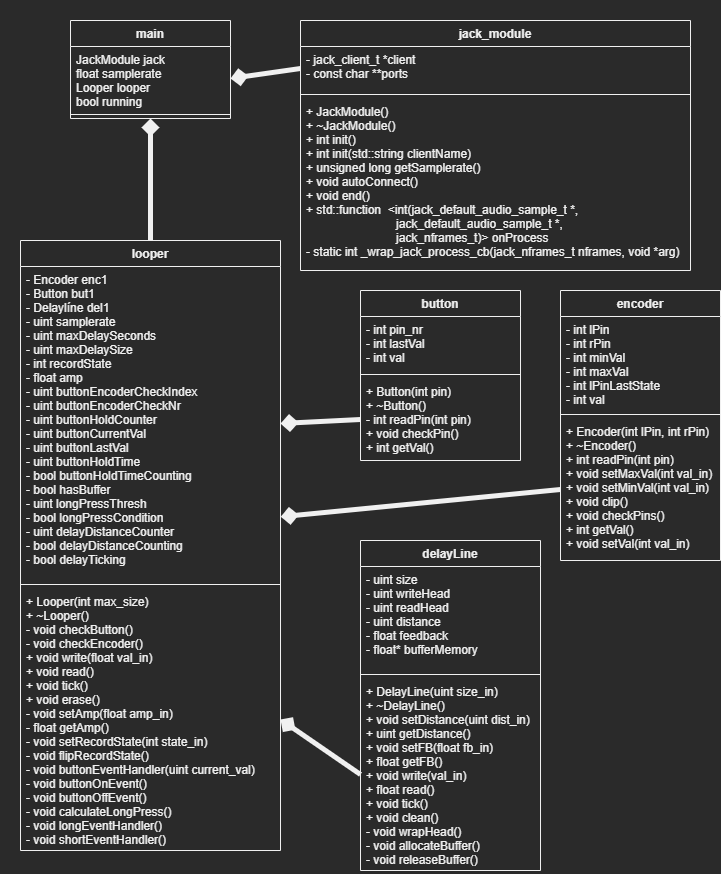

The diagram above was exported from draw.io. Its source (the exported page's mxGraphModel, read from the mxfile embedded in the PNG):
<mxGraphModel dx="2048" dy="1184" grid="1" gridSize="10" guides="1" tooltips="1" connect="1" arrows="1" fold="1" page="1" pageScale="1" pageWidth="827" pageHeight="1169" math="0" shadow="0">
  <root>
    <mxCell id="0" />
    <mxCell id="1" parent="0" />
    <mxCell id="2" value="encoder" style="swimlane;fontStyle=1;align=center;verticalAlign=top;childLayout=stackLayout;horizontal=1;startSize=26;horizontalStack=0;resizeParent=1;resizeParentMax=0;resizeLast=0;collapsible=1;marginBottom=0;" vertex="1" parent="1">
      <mxGeometry x="1120" y="390" width="160" height="270" as="geometry" />
    </mxCell>
    <mxCell id="3" value="- int lPin&#10;- int rPin&#10;- int minVal&#10;- int maxVal&#10;- int lPinLastState&#10;- int val" style="text;strokeColor=none;fillColor=none;align=left;verticalAlign=top;spacingLeft=4;spacingRight=4;overflow=hidden;rotatable=0;points=[[0,0.5],[1,0.5]];portConstraint=eastwest;" vertex="1" parent="2">
      <mxGeometry y="26" width="160" height="94" as="geometry" />
    </mxCell>
    <mxCell id="4" value="" style="line;strokeWidth=1;fillColor=none;align=left;verticalAlign=middle;spacingTop=-1;spacingLeft=3;spacingRight=3;rotatable=0;labelPosition=right;points=[];portConstraint=eastwest;" vertex="1" parent="2">
      <mxGeometry y="120" width="160" height="8" as="geometry" />
    </mxCell>
    <mxCell id="5" value="+ Encoder(int lPin, int rPin)&#10;+ ~Encoder()&#10;+ int readPin(int pin)&#10;+ void setMaxVal(int val_in)&#10;+ void setMinVal(int val_in)&#10;+ void clip()&#10;+ void checkPins()&#10;+ int getVal()&#10;+ void setVal(int val_in)" style="text;strokeColor=none;fillColor=none;align=left;verticalAlign=top;spacingLeft=4;spacingRight=4;overflow=hidden;rotatable=0;points=[[0,0.5],[1,0.5]];portConstraint=eastwest;" vertex="1" parent="2">
      <mxGeometry y="128" width="160" height="142" as="geometry" />
    </mxCell>
    <mxCell id="6" value="button" style="swimlane;fontStyle=1;align=center;verticalAlign=top;childLayout=stackLayout;horizontal=1;startSize=26;horizontalStack=0;resizeParent=1;resizeParentMax=0;resizeLast=0;collapsible=1;marginBottom=0;" vertex="1" parent="1">
      <mxGeometry x="920" y="390" width="160" height="170" as="geometry" />
    </mxCell>
    <mxCell id="7" value="- int pin_nr&#10;- int lastVal&#10;- int val&#10;" style="text;strokeColor=none;fillColor=none;align=left;verticalAlign=top;spacingLeft=4;spacingRight=4;overflow=hidden;rotatable=0;points=[[0,0.5],[1,0.5]];portConstraint=eastwest;" vertex="1" parent="6">
      <mxGeometry y="26" width="160" height="54" as="geometry" />
    </mxCell>
    <mxCell id="8" value="" style="line;strokeWidth=1;fillColor=none;align=left;verticalAlign=middle;spacingTop=-1;spacingLeft=3;spacingRight=3;rotatable=0;labelPosition=right;points=[];portConstraint=eastwest;" vertex="1" parent="6">
      <mxGeometry y="80" width="160" height="8" as="geometry" />
    </mxCell>
    <mxCell id="9" value="+ Button(int pin)&#10;+ ~Button()&#10;- int readPin(int pin)&#10;+ void checkPin()&#10;+ int getVal()" style="text;strokeColor=none;fillColor=none;align=left;verticalAlign=top;spacingLeft=4;spacingRight=4;overflow=hidden;rotatable=0;points=[[0,0.5],[1,0.5]];portConstraint=eastwest;" vertex="1" parent="6">
      <mxGeometry y="88" width="160" height="82" as="geometry" />
    </mxCell>
    <mxCell id="10" value="looper" style="swimlane;fontStyle=1;align=center;verticalAlign=top;childLayout=stackLayout;horizontal=1;startSize=26;horizontalStack=0;resizeParent=1;resizeParentMax=0;resizeLast=0;collapsible=1;marginBottom=0;" vertex="1" parent="1">
      <mxGeometry x="580" y="340" width="260" height="610" as="geometry" />
    </mxCell>
    <mxCell id="11" value="- Encoder enc1&#10;- Button but1&#10;- Delaylíne del1&#10;- uint samplerate&#10;- uint maxDelaySeconds&#10;- uint maxDelaySize&#10;- int recordState&#10;- float amp&#10;- uint buttonEncoderCheckIndex&#10;- uint buttonEncoderCheckNr&#10;- uint buttonHoldCounter&#10;- uint buttonCurrentVal&#10;- uint buttonLastVal&#10;- uint buttonHoldTime&#10;- bool buttonHoldTimeCounting&#10;- bool hasBuffer&#10;- uint longPressThresh&#10;- bool longPressCondition&#10;- uint delayDistanceCounter&#10;- bool delayDistanceCounting&#10;- bool delayTicking" style="text;strokeColor=none;fillColor=none;align=left;verticalAlign=top;spacingLeft=4;spacingRight=4;overflow=hidden;rotatable=0;points=[[0,0.5],[1,0.5]];portConstraint=eastwest;" vertex="1" parent="10">
      <mxGeometry y="26" width="260" height="314" as="geometry" />
    </mxCell>
    <mxCell id="12" value="" style="line;strokeWidth=1;fillColor=none;align=left;verticalAlign=middle;spacingTop=-1;spacingLeft=3;spacingRight=3;rotatable=0;labelPosition=right;points=[];portConstraint=eastwest;" vertex="1" parent="10">
      <mxGeometry y="340" width="260" height="8" as="geometry" />
    </mxCell>
    <mxCell id="13" value="+ Looper(int max_size)&#10;+ ~Looper()&#10;- void checkButton()&#10;- void checkEncoder()&#10;+ void write(float val_in)&#10;+ void read()&#10;+ void tick()&#10;+ void erase()&#10;- void setAmp(float amp_in)&#10;- float getAmp()&#10;- void setRecordState(int state_in)&#10;- void flipRecordState()&#10;- void buttonEventHandler(uint current_val)&#10;- void buttonOnEvent()&#10;- void buttonOffEvent()&#10;- void calculateLongPress()&#10;- void longEventHandler()&#10;- void shortEventHandler()" style="text;strokeColor=none;fillColor=none;align=left;verticalAlign=top;spacingLeft=4;spacingRight=4;overflow=hidden;rotatable=0;points=[[0,0.5],[1,0.5]];portConstraint=eastwest;" vertex="1" parent="10">
      <mxGeometry y="348" width="260" height="262" as="geometry" />
    </mxCell>
    <mxCell id="14" value="jack_module" style="swimlane;fontStyle=1;align=center;verticalAlign=top;childLayout=stackLayout;horizontal=1;startSize=26;horizontalStack=0;resizeParent=1;resizeParentMax=0;resizeLast=0;collapsible=1;marginBottom=0;" vertex="1" parent="1">
      <mxGeometry x="860" y="120" width="390" height="250" as="geometry" />
    </mxCell>
    <mxCell id="15" value="- jack_client_t *client&#10;- const char **ports" style="text;strokeColor=none;fillColor=none;align=left;verticalAlign=top;spacingLeft=4;spacingRight=4;overflow=hidden;rotatable=0;points=[[0,0.5],[1,0.5]];portConstraint=eastwest;" vertex="1" parent="14">
      <mxGeometry y="26" width="390" height="44" as="geometry" />
    </mxCell>
    <mxCell id="16" value="" style="line;strokeWidth=1;fillColor=none;align=left;verticalAlign=middle;spacingTop=-1;spacingLeft=3;spacingRight=3;rotatable=0;labelPosition=right;points=[];portConstraint=eastwest;" vertex="1" parent="14">
      <mxGeometry y="70" width="390" height="8" as="geometry" />
    </mxCell>
    <mxCell id="17" value="+ JackModule()&#10;+ ~JackModule()&#10;+ int init()&#10;+ int init(std::string clientName)&#10;+ unsigned long getSamplerate()&#10;+ void autoConnect()&#10;+ void end()&#10;+ std::function  &lt;int(jack_default_audio_sample_t *, &#10;                           jack_default_audio_sample_t *, &#10;                           jack_nframes_t)&gt; onProcess&#10;- static int _wrap_jack_process_cb(jack_nframes_t nframes, void *arg)" style="text;strokeColor=none;fillColor=none;align=left;verticalAlign=top;spacingLeft=4;spacingRight=4;overflow=hidden;rotatable=0;points=[[0,0.5],[1,0.5]];portConstraint=eastwest;fontFamily=Helvetica;" vertex="1" parent="14">
      <mxGeometry y="78" width="390" height="172" as="geometry" />
    </mxCell>
    <mxCell id="18" value="main" style="swimlane;fontStyle=1;align=center;verticalAlign=top;childLayout=stackLayout;horizontal=1;startSize=26;horizontalStack=0;resizeParent=1;resizeParentMax=0;resizeLast=0;collapsible=1;marginBottom=0;" vertex="1" parent="1">
      <mxGeometry x="630" y="120" width="160" height="98" as="geometry" />
    </mxCell>
    <mxCell id="19" value="JackModule jack&#10;float samplerate&#10;Looper looper&#10;bool running" style="text;strokeColor=none;fillColor=none;align=left;verticalAlign=top;spacingLeft=4;spacingRight=4;overflow=hidden;rotatable=0;points=[[0,0.5],[1,0.5]];portConstraint=eastwest;" vertex="1" parent="18">
      <mxGeometry y="26" width="160" height="64" as="geometry" />
    </mxCell>
    <mxCell id="20" value="" style="line;strokeWidth=1;fillColor=none;align=left;verticalAlign=middle;spacingTop=-1;spacingLeft=3;spacingRight=3;rotatable=0;labelPosition=right;points=[];portConstraint=eastwest;" vertex="1" parent="18">
      <mxGeometry y="90" width="160" height="8" as="geometry" />
    </mxCell>
    <mxCell id="21" value="" style="endArrow=diamond;html=1;fontFamily=Helvetica;entryX=0.5;entryY=1;entryDx=0;entryDy=0;endFill=1;strokeWidth=5;" edge="1" source="10" target="18" parent="1">
      <mxGeometry width="50" height="50" relative="1" as="geometry">
        <mxPoint x="720" y="280" as="sourcePoint" />
        <mxPoint x="770" y="230" as="targetPoint" />
      </mxGeometry>
    </mxCell>
    <mxCell id="22" value="" style="endArrow=diamond;html=1;strokeWidth=5;fontFamily=Helvetica;entryX=1;entryY=0.5;entryDx=0;entryDy=0;exitX=0;exitY=0.5;exitDx=0;exitDy=0;endFill=1;" edge="1" source="15" target="19" parent="1">
      <mxGeometry width="50" height="50" relative="1" as="geometry">
        <mxPoint x="700" y="300" as="sourcePoint" />
        <mxPoint x="750" y="250" as="targetPoint" />
      </mxGeometry>
    </mxCell>
    <mxCell id="23" value="delayLine" style="swimlane;fontStyle=1;align=center;verticalAlign=top;childLayout=stackLayout;horizontal=1;startSize=26;horizontalStack=0;resizeParent=1;resizeParentMax=0;resizeLast=0;collapsible=1;marginBottom=0;rounded=0;" vertex="1" parent="1">
      <mxGeometry x="920" y="640" width="180" height="330" as="geometry" />
    </mxCell>
    <mxCell id="24" value="- uint size&#10;- uint writeHead&#10;- uint readHead&#10;- uint distance&#10;- float feedback&#10;- float* bufferMemory" style="text;strokeColor=none;fillColor=none;align=left;verticalAlign=top;spacingLeft=4;spacingRight=4;overflow=hidden;rotatable=0;points=[[0,0.5],[1,0.5]];portConstraint=eastwest;" vertex="1" parent="23">
      <mxGeometry y="26" width="180" height="104" as="geometry" />
    </mxCell>
    <mxCell id="25" value="" style="line;strokeWidth=1;fillColor=none;align=left;verticalAlign=middle;spacingTop=-1;spacingLeft=3;spacingRight=3;rotatable=0;labelPosition=right;points=[];portConstraint=eastwest;" vertex="1" parent="23">
      <mxGeometry y="130" width="180" height="8" as="geometry" />
    </mxCell>
    <mxCell id="26" value="+ DelayLine(uint size_in)&#10;+ ~DelayLine()&#10;+ void setDistance(uint dist_in)&#10;+ uint getDistance()&#10;+ void setFB(float fb_in)&#10;+ float getFB()&#10;+ void write(val_in)&#10;+ float read()&#10;+ void tick()&#10;+ void clean()&#10;- void wrapHead()&#10;- void allocateBuffer()&#10;- void releaseBuffer()" style="text;strokeColor=none;fillColor=none;align=left;verticalAlign=top;spacingLeft=4;spacingRight=4;overflow=hidden;rotatable=0;points=[[0,0.5],[1,0.5]];portConstraint=eastwest;" vertex="1" parent="23">
      <mxGeometry y="138" width="180" height="192" as="geometry" />
    </mxCell>
    <mxCell id="27" value="" style="endArrow=diamond;html=1;strokeWidth=5;fontFamily=Helvetica;entryX=1;entryY=0.5;entryDx=0;entryDy=0;exitX=0;exitY=0.5;exitDx=0;exitDy=0;endFill=1;" edge="1" source="9" target="11" parent="1">
      <mxGeometry width="50" height="50" relative="1" as="geometry">
        <mxPoint x="880" y="630" as="sourcePoint" />
        <mxPoint x="930" y="580" as="targetPoint" />
      </mxGeometry>
    </mxCell>
    <mxCell id="28" value="" style="endArrow=diamond;html=1;strokeWidth=5;fontFamily=Helvetica;entryX=1.001;entryY=0.797;entryDx=0;entryDy=0;entryPerimeter=0;exitX=0;exitY=0.5;exitDx=0;exitDy=0;endFill=1;" edge="1" source="5" target="11" parent="1">
      <mxGeometry width="50" height="50" relative="1" as="geometry">
        <mxPoint x="980" y="640" as="sourcePoint" />
        <mxPoint x="1030" y="590" as="targetPoint" />
      </mxGeometry>
    </mxCell>
    <mxCell id="29" value="" style="endArrow=diamond;html=1;strokeWidth=5;fontFamily=Helvetica;entryX=1;entryY=0.5;entryDx=0;entryDy=0;exitX=0;exitY=0.5;exitDx=0;exitDy=0;endFill=1;" edge="1" source="26" target="13" parent="1">
      <mxGeometry width="50" height="50" relative="1" as="geometry">
        <mxPoint x="860" y="790" as="sourcePoint" />
        <mxPoint x="910" y="740" as="targetPoint" />
      </mxGeometry>
    </mxCell>
  </root>
</mxGraphModel>